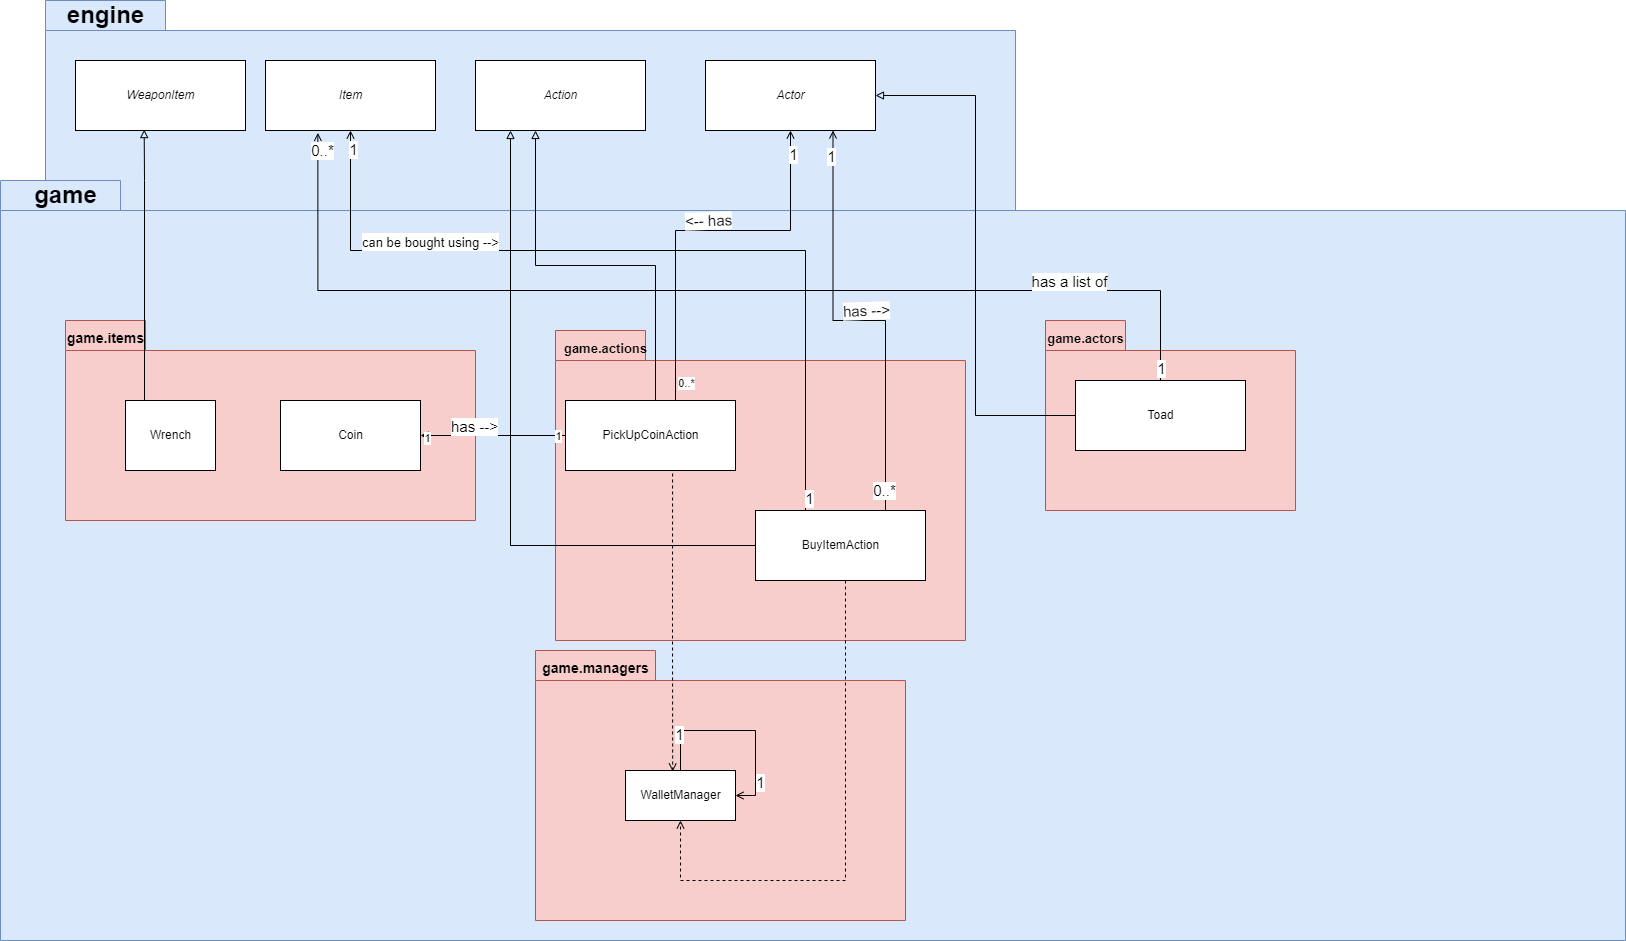

The diagram above was exported from draw.io. Its source (the exported page's mxGraphModel, read from the mxfile embedded in the PNG):
<mxGraphModel dx="2468" dy="885" grid="1" gridSize="10" guides="1" tooltips="1" connect="1" arrows="1" fold="1" page="1" pageScale="1" pageWidth="827" pageHeight="1169" math="0" shadow="0">
  <root>
    <mxCell id="0" />
    <mxCell id="1" parent="0" />
    <mxCell id="i43hTrtua0hH4RwefnVX-7" value="" style="shape=folder;fontStyle=1;spacingTop=10;tabWidth=120;tabHeight=30;tabPosition=left;html=1;fillColor=#dae8fc;strokeColor=#6c8ebf;" parent="1" vertex="1">
      <mxGeometry x="30" y="250" width="970" height="210" as="geometry" />
    </mxCell>
    <mxCell id="i43hTrtua0hH4RwefnVX-1" value="" style="shape=folder;fontStyle=1;spacingTop=10;tabWidth=120;tabHeight=30;tabPosition=left;html=1;fillColor=#dae8fc;strokeColor=#6c8ebf;" parent="1" vertex="1">
      <mxGeometry x="-15" y="430" width="1625" height="760" as="geometry" />
    </mxCell>
    <mxCell id="i43hTrtua0hH4RwefnVX-4" value="" style="shape=folder;fontStyle=1;spacingTop=10;tabWidth=80;tabHeight=30;tabPosition=left;html=1;fillColor=#f8cecc;strokeColor=#b85450;" parent="1" vertex="1">
      <mxGeometry x="50" y="570" width="410" height="200" as="geometry" />
    </mxCell>
    <mxCell id="i43hTrtua0hH4RwefnVX-2" value="game" style="text;strokeColor=none;fillColor=none;html=1;fontSize=24;fontStyle=1;verticalAlign=middle;align=center;" parent="1" vertex="1">
      <mxGeometry x="-10" y="430" width="120" height="30" as="geometry" />
    </mxCell>
    <mxCell id="i43hTrtua0hH4RwefnVX-5" value="&lt;font style=&quot;font-size: 14px&quot;&gt;game.items&lt;/font&gt;" style="text;strokeColor=none;fillColor=none;html=1;fontSize=24;fontStyle=1;verticalAlign=middle;align=center;" parent="1" vertex="1">
      <mxGeometry x="30" y="570" width="120" height="30" as="geometry" />
    </mxCell>
    <mxCell id="i43hTrtua0hH4RwefnVX-8" value="engine" style="text;strokeColor=none;fillColor=none;html=1;fontSize=24;fontStyle=1;verticalAlign=middle;align=center;" parent="1" vertex="1">
      <mxGeometry x="30" y="250" width="120" height="30" as="geometry" />
    </mxCell>
    <mxCell id="MrsWHeAj9BduAwFFd_29-4" value="" style="shape=folder;fontStyle=1;spacingTop=10;tabWidth=90;tabHeight=30;tabPosition=left;html=1;fillColor=#f8cecc;strokeColor=#b85450;" parent="1" vertex="1">
      <mxGeometry x="540" y="580" width="410" height="310" as="geometry" />
    </mxCell>
    <mxCell id="MrsWHeAj9BduAwFFd_29-5" value="&lt;font style=&quot;font-size: 13px&quot;&gt;game.actions&lt;/font&gt;" style="text;strokeColor=none;fillColor=none;html=1;fontSize=24;fontStyle=1;verticalAlign=middle;align=center;" parent="1" vertex="1">
      <mxGeometry x="530" y="580" width="120" height="30" as="geometry" />
    </mxCell>
    <mxCell id="MrsWHeAj9BduAwFFd_29-7" value="&lt;i&gt;Action&lt;/i&gt;" style="html=1;" parent="1" vertex="1">
      <mxGeometry x="460" y="310" width="170" height="70" as="geometry" />
    </mxCell>
    <mxCell id="MrsWHeAj9BduAwFFd_29-9" value="&lt;i&gt;Actor&lt;/i&gt;" style="html=1;" parent="1" vertex="1">
      <mxGeometry x="690" y="310" width="170" height="70" as="geometry" />
    </mxCell>
    <mxCell id="wFLRJprpQHyPGRCy-drW-1" value="Coin" style="html=1;" parent="1" vertex="1">
      <mxGeometry x="265" y="650" width="140" height="70" as="geometry" />
    </mxCell>
    <mxCell id="bJRN9SNMAbC33uXG2rwS-3" value="" style="shape=folder;fontStyle=1;spacingTop=10;tabWidth=120;tabHeight=30;tabPosition=left;html=1;fillColor=#f8cecc;strokeColor=#b85450;" parent="1" vertex="1">
      <mxGeometry x="520" y="900" width="370" height="270" as="geometry" />
    </mxCell>
    <mxCell id="bJRN9SNMAbC33uXG2rwS-4" value="&lt;font style=&quot;font-size: 14px&quot;&gt;game.managers&lt;/font&gt;" style="text;strokeColor=none;fillColor=none;html=1;fontSize=24;fontStyle=1;verticalAlign=middle;align=center;" parent="1" vertex="1">
      <mxGeometry x="520" y="900" width="120" height="30" as="geometry" />
    </mxCell>
    <mxCell id="bJRN9SNMAbC33uXG2rwS-7" value="WalletManager" style="html=1;" parent="1" vertex="1">
      <mxGeometry x="610" y="1020" width="110" height="50" as="geometry" />
    </mxCell>
    <mxCell id="MKiXFAVqGzclnDM5UixA-2" style="edgeStyle=orthogonalEdgeStyle;rounded=0;orthogonalLoop=1;jettySize=auto;html=1;entryX=1;entryY=0.5;entryDx=0;entryDy=0;endArrow=open;endFill=0;" parent="1" source="bJRN9SNMAbC33uXG2rwS-7" target="bJRN9SNMAbC33uXG2rwS-7" edge="1">
      <mxGeometry relative="1" as="geometry">
        <Array as="points">
          <mxPoint x="665" y="980" />
          <mxPoint x="740" y="980" />
          <mxPoint x="740" y="1045" />
        </Array>
      </mxGeometry>
    </mxCell>
    <mxCell id="MKiXFAVqGzclnDM5UixA-53" value="1" style="edgeLabel;html=1;align=center;verticalAlign=middle;resizable=0;points=[];fontSize=15;" parent="MKiXFAVqGzclnDM5UixA-2" vertex="1" connectable="0">
      <mxGeometry x="-0.6307" y="2" relative="1" as="geometry">
        <mxPoint as="offset" />
      </mxGeometry>
    </mxCell>
    <mxCell id="MKiXFAVqGzclnDM5UixA-54" value="1" style="edgeLabel;html=1;align=center;verticalAlign=middle;resizable=0;points=[];fontSize=15;" parent="MKiXFAVqGzclnDM5UixA-2" vertex="1" connectable="0">
      <mxGeometry x="0.6631" y="4" relative="1" as="geometry">
        <mxPoint as="offset" />
      </mxGeometry>
    </mxCell>
    <mxCell id="MKiXFAVqGzclnDM5UixA-4" style="edgeStyle=orthogonalEdgeStyle;rounded=0;orthogonalLoop=1;jettySize=auto;html=1;endArrow=block;endFill=0;" parent="1" source="MKiXFAVqGzclnDM5UixA-3" edge="1">
      <mxGeometry relative="1" as="geometry">
        <mxPoint x="520" y="380" as="targetPoint" />
        <Array as="points">
          <mxPoint x="640" y="515" />
          <mxPoint x="520" y="515" />
        </Array>
      </mxGeometry>
    </mxCell>
    <mxCell id="MKiXFAVqGzclnDM5UixA-6" style="edgeStyle=orthogonalEdgeStyle;rounded=0;orthogonalLoop=1;jettySize=auto;html=1;entryX=1;entryY=0.5;entryDx=0;entryDy=0;endArrow=open;endFill=0;exitX=0;exitY=0.5;exitDx=0;exitDy=0;" parent="1" source="MKiXFAVqGzclnDM5UixA-3" target="wFLRJprpQHyPGRCy-drW-1" edge="1">
      <mxGeometry relative="1" as="geometry" />
    </mxCell>
    <mxCell id="MKiXFAVqGzclnDM5UixA-8" value="1" style="edgeLabel;html=1;align=center;verticalAlign=middle;resizable=0;points=[];" parent="MKiXFAVqGzclnDM5UixA-6" vertex="1" connectable="0">
      <mxGeometry x="0.9141" y="2" relative="1" as="geometry">
        <mxPoint as="offset" />
      </mxGeometry>
    </mxCell>
    <mxCell id="MKiXFAVqGzclnDM5UixA-10" value="1" style="edgeLabel;html=1;align=center;verticalAlign=middle;resizable=0;points=[];" parent="MKiXFAVqGzclnDM5UixA-6" vertex="1" connectable="0">
      <mxGeometry x="-0.8859" relative="1" as="geometry">
        <mxPoint as="offset" />
      </mxGeometry>
    </mxCell>
    <mxCell id="MKiXFAVqGzclnDM5UixA-35" value="has --&amp;gt;" style="edgeLabel;html=1;align=center;verticalAlign=middle;resizable=0;points=[];fontSize=15;" parent="MKiXFAVqGzclnDM5UixA-6" vertex="1" connectable="0">
      <mxGeometry x="0.102" y="-1" relative="1" as="geometry">
        <mxPoint x="-12" y="-9" as="offset" />
      </mxGeometry>
    </mxCell>
    <mxCell id="MKiXFAVqGzclnDM5UixA-7" style="edgeStyle=orthogonalEdgeStyle;rounded=0;orthogonalLoop=1;jettySize=auto;html=1;entryX=0.5;entryY=1;entryDx=0;entryDy=0;endArrow=open;endFill=0;" parent="1" source="MKiXFAVqGzclnDM5UixA-3" target="MrsWHeAj9BduAwFFd_29-9" edge="1">
      <mxGeometry relative="1" as="geometry">
        <Array as="points">
          <mxPoint x="660" y="480" />
          <mxPoint x="775" y="480" />
        </Array>
      </mxGeometry>
    </mxCell>
    <mxCell id="MKiXFAVqGzclnDM5UixA-11" value="&lt;font style=&quot;font-size: 15px&quot;&gt;&amp;lt;-- has&lt;/font&gt;" style="edgeLabel;html=1;align=center;verticalAlign=middle;resizable=0;points=[];rotation=-2;" parent="MKiXFAVqGzclnDM5UixA-7" vertex="1" connectable="0">
      <mxGeometry x="0.0922" y="1" relative="1" as="geometry">
        <mxPoint x="-8" y="-9" as="offset" />
      </mxGeometry>
    </mxCell>
    <mxCell id="MKiXFAVqGzclnDM5UixA-9" value="0..*" style="edgeLabel;html=1;align=center;verticalAlign=middle;resizable=0;points=[];" parent="MKiXFAVqGzclnDM5UixA-7" vertex="1" connectable="0">
      <mxGeometry x="-0.9044" y="-1" relative="1" as="geometry">
        <mxPoint x="9" as="offset" />
      </mxGeometry>
    </mxCell>
    <mxCell id="MKiXFAVqGzclnDM5UixA-12" value="1" style="edgeLabel;html=1;align=center;verticalAlign=middle;resizable=0;points=[];fontSize=15;" parent="MKiXFAVqGzclnDM5UixA-7" vertex="1" connectable="0">
      <mxGeometry x="0.8807" y="-2" relative="1" as="geometry">
        <mxPoint as="offset" />
      </mxGeometry>
    </mxCell>
    <mxCell id="MKiXFAVqGzclnDM5UixA-3" value="PickUpCoinAction" style="html=1;" parent="1" vertex="1">
      <mxGeometry x="550" y="650" width="170" height="70" as="geometry" />
    </mxCell>
    <mxCell id="MKiXFAVqGzclnDM5UixA-14" style="edgeStyle=orthogonalEdgeStyle;rounded=0;orthogonalLoop=1;jettySize=auto;html=1;fontSize=15;endArrow=block;endFill=0;" parent="1" source="MKiXFAVqGzclnDM5UixA-13" edge="1">
      <mxGeometry relative="1" as="geometry">
        <Array as="points">
          <mxPoint x="495" y="795" />
          <mxPoint x="495" y="380" />
        </Array>
        <mxPoint x="495" y="380" as="targetPoint" />
      </mxGeometry>
    </mxCell>
    <mxCell id="MKiXFAVqGzclnDM5UixA-15" style="edgeStyle=orthogonalEdgeStyle;rounded=0;orthogonalLoop=1;jettySize=auto;html=1;entryX=0.75;entryY=1;entryDx=0;entryDy=0;fontSize=15;endArrow=open;endFill=0;" parent="1" source="MKiXFAVqGzclnDM5UixA-13" target="MrsWHeAj9BduAwFFd_29-9" edge="1">
      <mxGeometry relative="1" as="geometry">
        <Array as="points">
          <mxPoint x="870" y="570" />
          <mxPoint x="818" y="570" />
        </Array>
      </mxGeometry>
    </mxCell>
    <mxCell id="MKiXFAVqGzclnDM5UixA-16" value="1" style="edgeLabel;html=1;align=center;verticalAlign=middle;resizable=0;points=[];fontSize=15;" parent="MKiXFAVqGzclnDM5UixA-15" vertex="1" connectable="0">
      <mxGeometry x="0.8809" y="2" relative="1" as="geometry">
        <mxPoint as="offset" />
      </mxGeometry>
    </mxCell>
    <mxCell id="MKiXFAVqGzclnDM5UixA-17" value="0..*" style="edgeLabel;html=1;align=center;verticalAlign=middle;resizable=0;points=[];fontSize=15;" parent="MKiXFAVqGzclnDM5UixA-15" vertex="1" connectable="0">
      <mxGeometry x="-0.9009" y="2" relative="1" as="geometry">
        <mxPoint as="offset" />
      </mxGeometry>
    </mxCell>
    <mxCell id="MKiXFAVqGzclnDM5UixA-49" style="edgeStyle=orthogonalEdgeStyle;rounded=0;orthogonalLoop=1;jettySize=auto;html=1;entryX=0.5;entryY=1;entryDx=0;entryDy=0;fontSize=15;endArrow=open;endFill=0;" parent="1" source="MKiXFAVqGzclnDM5UixA-13" target="2Kka2Q0IJcFM30LUQI6M-2" edge="1">
      <mxGeometry relative="1" as="geometry">
        <Array as="points">
          <mxPoint x="790" y="500" />
          <mxPoint x="335" y="500" />
        </Array>
        <mxPoint x="278.75" y="600" as="targetPoint" />
      </mxGeometry>
    </mxCell>
    <mxCell id="MKiXFAVqGzclnDM5UixA-50" value="1" style="edgeLabel;html=1;align=center;verticalAlign=middle;resizable=0;points=[];fontSize=15;" parent="MKiXFAVqGzclnDM5UixA-49" vertex="1" connectable="0">
      <mxGeometry x="0.9558" y="-2" relative="1" as="geometry">
        <mxPoint as="offset" />
      </mxGeometry>
    </mxCell>
    <mxCell id="MKiXFAVqGzclnDM5UixA-51" value="1" style="edgeLabel;html=1;align=center;verticalAlign=middle;resizable=0;points=[];fontSize=15;" parent="MKiXFAVqGzclnDM5UixA-49" vertex="1" connectable="0">
      <mxGeometry x="-0.9693" y="-3" relative="1" as="geometry">
        <mxPoint as="offset" />
      </mxGeometry>
    </mxCell>
    <mxCell id="MKiXFAVqGzclnDM5UixA-52" value="&lt;font style=&quot;font-size: 13px&quot;&gt;can be bought using --&amp;gt;&lt;/font&gt;" style="edgeLabel;html=1;align=center;verticalAlign=middle;resizable=0;points=[];fontSize=15;" parent="MKiXFAVqGzclnDM5UixA-49" vertex="1" connectable="0">
      <mxGeometry x="0.5818" y="-2" relative="1" as="geometry">
        <mxPoint x="24" y="-8" as="offset" />
      </mxGeometry>
    </mxCell>
    <mxCell id="MKiXFAVqGzclnDM5UixA-13" value="BuyItemAction" style="html=1;" parent="1" vertex="1">
      <mxGeometry x="740" y="760" width="170" height="70" as="geometry" />
    </mxCell>
    <mxCell id="MKiXFAVqGzclnDM5UixA-18" value="&lt;font style=&quot;font-size: 15px&quot;&gt;has --&amp;gt;&lt;/font&gt;" style="edgeLabel;html=1;align=center;verticalAlign=middle;resizable=0;points=[];rotation=-2;" parent="1" vertex="1" connectable="0">
      <mxGeometry x="850" y="560" as="geometry" />
    </mxCell>
    <mxCell id="MwR2_wkTaYPsnQlkHpvk-3" style="edgeStyle=orthogonalEdgeStyle;rounded=0;orthogonalLoop=1;jettySize=auto;html=1;endArrow=block;endFill=0;entryX=0.404;entryY=0.987;entryDx=0;entryDy=0;entryPerimeter=0;" parent="1" source="MKiXFAVqGzclnDM5UixA-22" edge="1" target="MwR2_wkTaYPsnQlkHpvk-2">
      <mxGeometry relative="1" as="geometry">
        <mxPoint x="330" y="380" as="targetPoint" />
        <Array as="points">
          <mxPoint x="129" y="430" />
          <mxPoint x="129" y="430" />
        </Array>
      </mxGeometry>
    </mxCell>
    <mxCell id="MKiXFAVqGzclnDM5UixA-22" value="Wrench" style="html=1;" parent="1" vertex="1">
      <mxGeometry x="110" y="650" width="90" height="70" as="geometry" />
    </mxCell>
    <mxCell id="MKiXFAVqGzclnDM5UixA-24" value="" style="shape=folder;fontStyle=1;spacingTop=10;tabWidth=80;tabHeight=30;tabPosition=left;html=1;fontSize=15;fillColor=#f8cecc;strokeColor=#b85450;" parent="1" vertex="1">
      <mxGeometry x="1030" y="570" width="250" height="190" as="geometry" />
    </mxCell>
    <mxCell id="MKiXFAVqGzclnDM5UixA-25" value="&lt;font style=&quot;font-size: 13px&quot;&gt;game.actors&lt;/font&gt;" style="text;strokeColor=none;fillColor=none;html=1;fontSize=24;fontStyle=1;verticalAlign=middle;align=center;" parent="1" vertex="1">
      <mxGeometry x="1010" y="570" width="120" height="30" as="geometry" />
    </mxCell>
    <mxCell id="MKiXFAVqGzclnDM5UixA-28" style="edgeStyle=orthogonalEdgeStyle;rounded=0;orthogonalLoop=1;jettySize=auto;html=1;entryX=1;entryY=0.5;entryDx=0;entryDy=0;fontSize=15;endArrow=block;endFill=0;" parent="1" source="MKiXFAVqGzclnDM5UixA-27" target="MrsWHeAj9BduAwFFd_29-9" edge="1">
      <mxGeometry relative="1" as="geometry" />
    </mxCell>
    <mxCell id="MKiXFAVqGzclnDM5UixA-37" style="edgeStyle=orthogonalEdgeStyle;rounded=0;orthogonalLoop=1;jettySize=auto;html=1;entryX=0.308;entryY=1.034;entryDx=0;entryDy=0;fontSize=15;endArrow=open;endFill=0;entryPerimeter=0;" parent="1" source="MKiXFAVqGzclnDM5UixA-27" target="2Kka2Q0IJcFM30LUQI6M-2" edge="1">
      <mxGeometry relative="1" as="geometry">
        <Array as="points">
          <mxPoint x="1145" y="540" />
          <mxPoint x="302" y="540" />
        </Array>
        <mxPoint x="247.5" y="600" as="targetPoint" />
      </mxGeometry>
    </mxCell>
    <mxCell id="MKiXFAVqGzclnDM5UixA-39" value="1" style="edgeLabel;html=1;align=center;verticalAlign=middle;resizable=0;points=[];fontSize=15;" parent="MKiXFAVqGzclnDM5UixA-37" vertex="1" connectable="0">
      <mxGeometry x="-0.9767" relative="1" as="geometry">
        <mxPoint as="offset" />
      </mxGeometry>
    </mxCell>
    <mxCell id="MKiXFAVqGzclnDM5UixA-40" value="0..*" style="edgeLabel;html=1;align=center;verticalAlign=middle;resizable=0;points=[];fontSize=15;" parent="MKiXFAVqGzclnDM5UixA-37" vertex="1" connectable="0">
      <mxGeometry x="0.9691" y="-4" relative="1" as="geometry">
        <mxPoint as="offset" />
      </mxGeometry>
    </mxCell>
    <mxCell id="MKiXFAVqGzclnDM5UixA-42" value="has a list of" style="edgeLabel;html=1;align=center;verticalAlign=middle;resizable=0;points=[];fontSize=15;" parent="MKiXFAVqGzclnDM5UixA-37" vertex="1" connectable="0">
      <mxGeometry x="-0.6572" y="1" relative="1" as="geometry">
        <mxPoint x="5" y="-11" as="offset" />
      </mxGeometry>
    </mxCell>
    <mxCell id="MKiXFAVqGzclnDM5UixA-27" value="Toad" style="html=1;" parent="1" vertex="1">
      <mxGeometry x="1060" y="630" width="170" height="70" as="geometry" />
    </mxCell>
    <mxCell id="MKiXFAVqGzclnDM5UixA-43" value="" style="endArrow=open;html=1;rounded=0;fontSize=15;exitX=0.63;exitY=1.043;exitDx=0;exitDy=0;exitPerimeter=0;entryX=0.429;entryY=0.02;entryDx=0;entryDy=0;entryPerimeter=0;endFill=0;dashed=1;" parent="1" source="MKiXFAVqGzclnDM5UixA-3" target="bJRN9SNMAbC33uXG2rwS-7" edge="1">
      <mxGeometry width="50" height="50" relative="1" as="geometry">
        <mxPoint x="800" y="730" as="sourcePoint" />
        <mxPoint x="850" y="680" as="targetPoint" />
        <Array as="points">
          <mxPoint x="657" y="870" />
        </Array>
      </mxGeometry>
    </mxCell>
    <mxCell id="MKiXFAVqGzclnDM5UixA-48" value="" style="endArrow=open;html=1;rounded=0;dashed=1;fontSize=15;entryX=0.5;entryY=1;entryDx=0;entryDy=0;endFill=0;" parent="1" target="bJRN9SNMAbC33uXG2rwS-7" edge="1">
      <mxGeometry width="50" height="50" relative="1" as="geometry">
        <mxPoint x="830" y="830" as="sourcePoint" />
        <mxPoint x="880" y="780" as="targetPoint" />
        <Array as="points">
          <mxPoint x="830" y="1130" />
          <mxPoint x="665" y="1130" />
        </Array>
      </mxGeometry>
    </mxCell>
    <mxCell id="MwR2_wkTaYPsnQlkHpvk-2" value="&lt;i&gt;WeaponItem&lt;/i&gt;" style="html=1;" parent="1" vertex="1">
      <mxGeometry x="60" y="310" width="170" height="70" as="geometry" />
    </mxCell>
    <mxCell id="2Kka2Q0IJcFM30LUQI6M-2" value="&lt;i&gt;Item&lt;/i&gt;" style="html=1;" vertex="1" parent="1">
      <mxGeometry x="250" y="310" width="170" height="70" as="geometry" />
    </mxCell>
  </root>
</mxGraphModel>